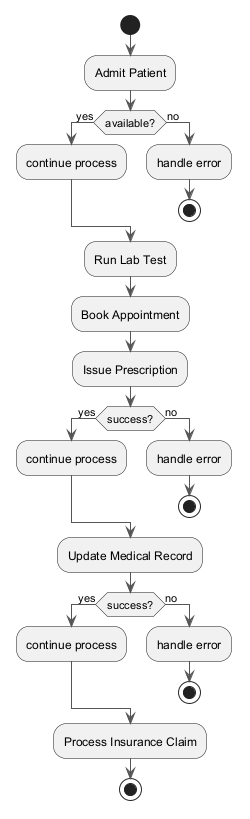

The diagram above was rendered by PlantUML. Its source (embedded in the PNG):
@startuml
skinparam backgroundColor #FFFFFF
skinparam classBackgroundColor #E8F4FA
skinparam classBorderColor #2C7DA0
skinparam ArrowColor #555555
start
:Admit Patient;
if (available?) then (yes)
:continue process;
else (no)
:handle error;
stop
endif
:Run Lab Test;
:Book Appointment;
:Issue Prescription;
if (success?) then (yes)
:continue process;
else (no)
:handle error;
stop
endif
:Update Medical Record;
if (success?) then (yes)
:continue process;
else (no)
:handle error;
stop
endif
:Process Insurance Claim;
stop
@enduml